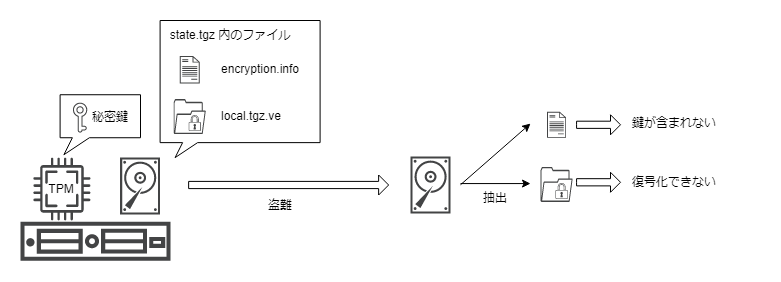

The diagram above was exported from draw.io. Its source (the exported page's mxGraphModel, read from the mxfile embedded in the PNG):
<mxGraphModel dx="930" dy="431" grid="1" gridSize="10" guides="1" tooltips="1" connect="1" arrows="1" fold="1" page="1" pageScale="1" pageWidth="850" pageHeight="1100" math="0" shadow="0">
  <root>
    <mxCell id="0" />
    <mxCell id="1" parent="0" />
    <mxCell id="lHSQg1MNrrlNnF6nO--g-1" value="" style="sketch=0;pointerEvents=1;shadow=0;dashed=0;html=1;strokeColor=none;fillColor=#434445;aspect=fixed;labelPosition=center;verticalLabelPosition=bottom;verticalAlign=top;align=center;outlineConnect=0;shape=mxgraph.vvd.server;" parent="1" vertex="1">
      <mxGeometry x="30" y="231.24" width="150" height="39" as="geometry" />
    </mxCell>
    <mxCell id="lHSQg1MNrrlNnF6nO--g-2" value="" style="sketch=0;pointerEvents=1;shadow=0;dashed=0;html=1;strokeColor=none;fillColor=#434445;aspect=fixed;labelPosition=center;verticalLabelPosition=bottom;verticalAlign=top;align=center;outlineConnect=0;shape=mxgraph.vvd.disk;" parent="1" vertex="1">
      <mxGeometry x="129.6" y="166.95999999999998" width="40" height="57.14" as="geometry" />
    </mxCell>
    <mxCell id="Rn_QswB0GaG1VHuYWoB3-1" value="" style="sketch=0;pointerEvents=1;shadow=0;dashed=0;html=1;strokeColor=none;fillColor=#434445;labelPosition=center;verticalLabelPosition=bottom;verticalAlign=top;align=center;outlineConnect=0;shape=mxgraph.vvd.cpu;fillStyle=auto;" parent="1" vertex="1">
      <mxGeometry x="42.8" y="167.14" width="57.2" height="62.86" as="geometry" />
    </mxCell>
    <mxCell id="Rn_QswB0GaG1VHuYWoB3-2" value="TPM" style="text;html=1;strokeColor=none;fillColor=none;align=center;verticalAlign=middle;whiteSpace=wrap;rounded=0;fillStyle=auto;" parent="1" vertex="1">
      <mxGeometry x="41.4" y="183.57" width="60" height="30" as="geometry" />
    </mxCell>
    <mxCell id="Rn_QswB0GaG1VHuYWoB3-4" value="" style="whiteSpace=wrap;html=1;shape=mxgraph.basic.rectCallout;dx=20.79;dy=17;boundedLbl=1;fillStyle=auto;fillColor=default;" parent="1" vertex="1">
      <mxGeometry x="69.6" y="104.24" width="80.4" height="60" as="geometry" />
    </mxCell>
    <mxCell id="Rn_QswB0GaG1VHuYWoB3-6" value="" style="sketch=0;pointerEvents=1;shadow=0;dashed=0;html=1;strokeColor=none;fillColor=#434445;aspect=fixed;labelPosition=center;verticalLabelPosition=bottom;verticalAlign=top;align=center;outlineConnect=0;shape=mxgraph.vvd.key;fillStyle=auto;" parent="1" vertex="1">
      <mxGeometry x="82.39999999999998" y="112.16" width="14.4" height="30" as="geometry" />
    </mxCell>
    <mxCell id="T3IaEPE5jJZjE8Rg3-Il-1" value="" style="whiteSpace=wrap;html=1;shape=mxgraph.basic.rectCallout;dx=30;dy=15;boundedLbl=1;fillStyle=auto;fillColor=default;" vertex="1" parent="1">
      <mxGeometry x="169.6" y="29.999999999999986" width="160" height="137.14" as="geometry" />
    </mxCell>
    <mxCell id="T3IaEPE5jJZjE8Rg3-Il-2" value="" style="sketch=0;pointerEvents=1;shadow=0;dashed=0;html=1;strokeColor=none;fillColor=#434445;aspect=fixed;labelPosition=center;verticalLabelPosition=bottom;verticalAlign=top;align=center;outlineConnect=0;shape=mxgraph.vvd.document;fillStyle=auto;" vertex="1" parent="1">
      <mxGeometry x="189.20000000000002" y="65.48999999999997" width="20" height="27.4" as="geometry" />
    </mxCell>
    <mxCell id="T3IaEPE5jJZjE8Rg3-Il-3" value="encryption.info" style="text;html=1;strokeColor=none;fillColor=none;align=left;verticalAlign=middle;whiteSpace=wrap;rounded=0;fillStyle=auto;" vertex="1" parent="1">
      <mxGeometry x="229.20000000000002" y="67.18999999999998" width="80" height="24" as="geometry" />
    </mxCell>
    <mxCell id="T3IaEPE5jJZjE8Rg3-Il-4" value="local.tgz.ve" style="text;html=1;strokeColor=none;fillColor=none;align=left;verticalAlign=middle;whiteSpace=wrap;rounded=0;fillStyle=auto;" vertex="1" parent="1">
      <mxGeometry x="229.20000000000002" y="114.02999999999999" width="80" height="24" as="geometry" />
    </mxCell>
    <mxCell id="T3IaEPE5jJZjE8Rg3-Il-5" value="" style="sketch=0;pointerEvents=1;shadow=0;dashed=0;html=1;strokeColor=none;fillColor=#434445;labelPosition=center;verticalLabelPosition=bottom;verticalAlign=top;align=center;outlineConnect=0;shape=mxgraph.vvd.folder;fillStyle=auto;" vertex="1" parent="1">
      <mxGeometry x="183.12999999999997" y="108.50999999999998" width="32.14" height="35.04" as="geometry" />
    </mxCell>
    <mxCell id="T3IaEPE5jJZjE8Rg3-Il-6" value="" style="sketch=0;pointerEvents=1;shadow=0;dashed=0;html=1;strokeColor=none;fillColor=#434445;aspect=fixed;labelPosition=center;verticalLabelPosition=bottom;verticalAlign=top;align=center;outlineConnect=0;shape=mxgraph.vvd.security;fillStyle=auto;" vertex="1" parent="1">
      <mxGeometry x="198.12999999999997" y="124.56999999999998" width="12.3" height="15.97" as="geometry" />
    </mxCell>
    <mxCell id="T3IaEPE5jJZjE8Rg3-Il-7" value="state.tgz 内のファイル" style="text;html=1;strokeColor=none;fillColor=none;align=center;verticalAlign=middle;whiteSpace=wrap;rounded=0;" vertex="1" parent="1">
      <mxGeometry x="169.6" y="29.999999999999986" width="139.6" height="30" as="geometry" />
    </mxCell>
    <mxCell id="T3IaEPE5jJZjE8Rg3-Il-8" value="秘密鍵" style="text;html=1;strokeColor=none;fillColor=none;align=center;verticalAlign=middle;whiteSpace=wrap;rounded=0;" vertex="1" parent="1">
      <mxGeometry x="90" y="112.03" width="60" height="30" as="geometry" />
    </mxCell>
    <mxCell id="T3IaEPE5jJZjE8Rg3-Il-9" value="" style="sketch=0;pointerEvents=1;shadow=0;dashed=0;html=1;strokeColor=none;fillColor=#434445;aspect=fixed;labelPosition=center;verticalLabelPosition=bottom;verticalAlign=top;align=center;outlineConnect=0;shape=mxgraph.vvd.disk;" vertex="1" parent="1">
      <mxGeometry x="420" y="165.93" width="40" height="57.14" as="geometry" />
    </mxCell>
    <mxCell id="T3IaEPE5jJZjE8Rg3-Il-10" value="" style="sketch=0;pointerEvents=1;shadow=0;dashed=0;html=1;strokeColor=none;fillColor=#434445;aspect=fixed;labelPosition=center;verticalLabelPosition=bottom;verticalAlign=top;align=center;outlineConnect=0;shape=mxgraph.vvd.document;fillStyle=auto;" vertex="1" parent="1">
      <mxGeometry x="556.5799999999999" y="121.29" width="18.98" height="26" as="geometry" />
    </mxCell>
    <mxCell id="T3IaEPE5jJZjE8Rg3-Il-12" value="" style="html=1;shadow=0;dashed=0;align=center;verticalAlign=middle;shape=mxgraph.arrows2.arrow;dy=0.64;dx=10;notch=0;fillStyle=auto;fillColor=default;" vertex="1" parent="1">
      <mxGeometry x="586.07" y="124.29" width="43.93" height="20" as="geometry" />
    </mxCell>
    <mxCell id="T3IaEPE5jJZjE8Rg3-Il-13" value="鍵が含まれない" style="text;html=1;strokeColor=none;fillColor=none;align=left;verticalAlign=middle;whiteSpace=wrap;rounded=0;fillStyle=auto;" vertex="1" parent="1">
      <mxGeometry x="640" y="121.29" width="90" height="24.03" as="geometry" />
    </mxCell>
    <mxCell id="T3IaEPE5jJZjE8Rg3-Il-14" value="復号化できない" style="text;html=1;strokeColor=none;fillColor=none;align=left;verticalAlign=middle;whiteSpace=wrap;rounded=0;fillStyle=auto;" vertex="1" parent="1">
      <mxGeometry x="640" y="179.76" width="130" height="24.03" as="geometry" />
    </mxCell>
    <mxCell id="T3IaEPE5jJZjE8Rg3-Il-15" value="" style="sketch=0;pointerEvents=1;shadow=0;dashed=0;html=1;strokeColor=none;fillColor=#434445;labelPosition=center;verticalLabelPosition=bottom;verticalAlign=top;align=center;outlineConnect=0;shape=mxgraph.vvd.folder;fillStyle=auto;" vertex="1" parent="1">
      <mxGeometry x="550" y="176.45000000000002" width="32.14" height="35.04" as="geometry" />
    </mxCell>
    <mxCell id="T3IaEPE5jJZjE8Rg3-Il-16" value="" style="sketch=0;pointerEvents=1;shadow=0;dashed=0;html=1;strokeColor=none;fillColor=#434445;aspect=fixed;labelPosition=center;verticalLabelPosition=bottom;verticalAlign=top;align=center;outlineConnect=0;shape=mxgraph.vvd.security;fillStyle=auto;" vertex="1" parent="1">
      <mxGeometry x="565" y="192.51" width="12.3" height="15.97" as="geometry" />
    </mxCell>
    <mxCell id="T3IaEPE5jJZjE8Rg3-Il-17" value="" style="html=1;shadow=0;dashed=0;align=center;verticalAlign=middle;shape=mxgraph.arrows2.arrow;dy=0.64;dx=10;notch=0;fillStyle=auto;fillColor=default;" vertex="1" parent="1">
      <mxGeometry x="586.0699999999999" y="181.78" width="43.93" height="20" as="geometry" />
    </mxCell>
    <mxCell id="T3IaEPE5jJZjE8Rg3-Il-22" value="" style="endArrow=classic;html=1;rounded=0;" edge="1" parent="1">
      <mxGeometry width="50" height="50" relative="1" as="geometry">
        <mxPoint x="470" y="194.29000000000002" as="sourcePoint" />
        <mxPoint x="540" y="133.07" as="targetPoint" />
      </mxGeometry>
    </mxCell>
    <mxCell id="T3IaEPE5jJZjE8Rg3-Il-23" value="" style="endArrow=classic;html=1;rounded=0;" edge="1" parent="1">
      <mxGeometry width="50" height="50" relative="1" as="geometry">
        <mxPoint x="470" y="193.07" as="sourcePoint" />
        <mxPoint x="540" y="193.07" as="targetPoint" />
      </mxGeometry>
    </mxCell>
    <mxCell id="T3IaEPE5jJZjE8Rg3-Il-24" value="抽出" style="text;html=1;strokeColor=none;fillColor=none;align=center;verticalAlign=middle;whiteSpace=wrap;rounded=0;" vertex="1" parent="1">
      <mxGeometry x="475" y="192.51" width="60" height="30" as="geometry" />
    </mxCell>
    <mxCell id="T3IaEPE5jJZjE8Rg3-Il-25" value="" style="html=1;shadow=0;dashed=0;align=center;verticalAlign=middle;shape=mxgraph.arrows2.arrow;dy=0.64;dx=10;notch=0;fillStyle=auto;fillColor=default;" vertex="1" parent="1">
      <mxGeometry x="198.13" y="184.5" width="200" height="20" as="geometry" />
    </mxCell>
    <mxCell id="T3IaEPE5jJZjE8Rg3-Il-26" value="盗難" style="text;html=1;strokeColor=none;fillColor=none;align=center;verticalAlign=middle;whiteSpace=wrap;rounded=0;" vertex="1" parent="1">
      <mxGeometry x="260" y="200" width="60" height="30" as="geometry" />
    </mxCell>
  </root>
</mxGraphModel>